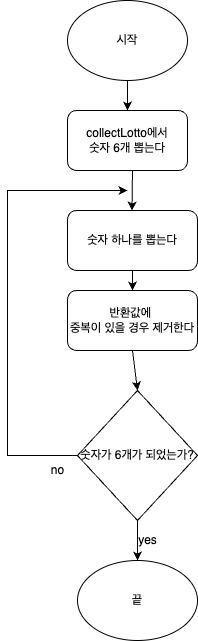

The diagram above was exported from draw.io. Its source (the exported page's mxGraphModel, read from the mxfile embedded in the PNG):
<mxGraphModel dx="1266" dy="568" grid="1" gridSize="10" guides="1" tooltips="1" connect="1" arrows="1" fold="1" page="1" pageScale="1" pageWidth="827" pageHeight="1169" math="0" shadow="0">
  <root>
    <mxCell id="WIyWlLk6GJQsqaUBKTNV-0" />
    <mxCell id="WIyWlLk6GJQsqaUBKTNV-1" parent="WIyWlLk6GJQsqaUBKTNV-0" />
    <mxCell id="dODt6t3D3iQgTluMVPzD-0" value="시작" style="ellipse;whiteSpace=wrap;html=1;" vertex="1" parent="WIyWlLk6GJQsqaUBKTNV-1">
      <mxGeometry x="160" y="10" width="120" height="80" as="geometry" />
    </mxCell>
    <mxCell id="dODt6t3D3iQgTluMVPzD-1" value="collectLotto에서&lt;br&gt;숫자 6개 뽑는다" style="rounded=1;whiteSpace=wrap;html=1;" vertex="1" parent="WIyWlLk6GJQsqaUBKTNV-1">
      <mxGeometry x="160" y="120" width="120" height="60" as="geometry" />
    </mxCell>
    <mxCell id="dODt6t3D3iQgTluMVPzD-3" value="숫자 하나를 뽑는다" style="rounded=1;whiteSpace=wrap;html=1;" vertex="1" parent="WIyWlLk6GJQsqaUBKTNV-1">
      <mxGeometry x="160" y="220" width="130" height="60" as="geometry" />
    </mxCell>
    <mxCell id="dODt6t3D3iQgTluMVPzD-6" value="숫자가 6개가 되었는가?" style="rhombus;whiteSpace=wrap;html=1;" vertex="1" parent="WIyWlLk6GJQsqaUBKTNV-1">
      <mxGeometry x="170" y="400" width="120" height="130" as="geometry" />
    </mxCell>
    <mxCell id="dODt6t3D3iQgTluMVPzD-7" value="" style="endArrow=classic;html=1;rounded=0;exitX=0;exitY=0.5;exitDx=0;exitDy=0;" edge="1" parent="WIyWlLk6GJQsqaUBKTNV-1" source="dODt6t3D3iQgTluMVPzD-6">
      <mxGeometry width="50" height="50" relative="1" as="geometry">
        <mxPoint x="50" y="530" as="sourcePoint" />
        <mxPoint x="220" y="200" as="targetPoint" />
        <Array as="points">
          <mxPoint x="100" y="465" />
          <mxPoint x="100" y="200" />
        </Array>
      </mxGeometry>
    </mxCell>
    <mxCell id="dODt6t3D3iQgTluMVPzD-12" value="" style="endArrow=classic;html=1;rounded=0;" edge="1" parent="WIyWlLk6GJQsqaUBKTNV-1">
      <mxGeometry width="50" height="50" relative="1" as="geometry">
        <mxPoint x="230" y="530" as="sourcePoint" />
        <mxPoint x="230" y="570" as="targetPoint" />
      </mxGeometry>
    </mxCell>
    <mxCell id="dODt6t3D3iQgTluMVPzD-13" value="" style="endArrow=classic;html=1;rounded=0;entryX=0.5;entryY=0;entryDx=0;entryDy=0;" edge="1" parent="WIyWlLk6GJQsqaUBKTNV-1" target="dODt6t3D3iQgTluMVPzD-1">
      <mxGeometry width="50" height="50" relative="1" as="geometry">
        <mxPoint x="220" y="90" as="sourcePoint" />
        <mxPoint x="250" y="170" as="targetPoint" />
      </mxGeometry>
    </mxCell>
    <mxCell id="dODt6t3D3iQgTluMVPzD-34" value="" style="endArrow=classic;html=1;rounded=0;entryX=0.5;entryY=0;entryDx=0;entryDy=0;" edge="1" parent="WIyWlLk6GJQsqaUBKTNV-1" target="dODt6t3D3iQgTluMVPzD-6">
      <mxGeometry width="50" height="50" relative="1" as="geometry">
        <mxPoint x="225" y="360" as="sourcePoint" />
        <mxPoint x="224.5" y="400" as="targetPoint" />
      </mxGeometry>
    </mxCell>
    <mxCell id="dODt6t3D3iQgTluMVPzD-35" value="" style="endArrow=classic;html=1;rounded=0;entryX=0.454;entryY=-0.008;entryDx=0;entryDy=0;entryPerimeter=0;" edge="1" parent="WIyWlLk6GJQsqaUBKTNV-1">
      <mxGeometry width="50" height="50" relative="1" as="geometry">
        <mxPoint x="225" y="180" as="sourcePoint" />
        <mxPoint x="224.5" y="220" as="targetPoint" />
      </mxGeometry>
    </mxCell>
    <mxCell id="dODt6t3D3iQgTluMVPzD-37" value="끝" style="ellipse;whiteSpace=wrap;html=1;" vertex="1" parent="WIyWlLk6GJQsqaUBKTNV-1">
      <mxGeometry x="170" y="570" width="120" height="80" as="geometry" />
    </mxCell>
    <mxCell id="dODt6t3D3iQgTluMVPzD-38" value="no" style="text;html=1;align=center;verticalAlign=middle;resizable=0;points=[];autosize=1;strokeColor=none;fillColor=none;" vertex="1" parent="WIyWlLk6GJQsqaUBKTNV-1">
      <mxGeometry x="130" y="465" width="40" height="30" as="geometry" />
    </mxCell>
    <mxCell id="dODt6t3D3iQgTluMVPzD-39" value="yes" style="text;html=1;align=center;verticalAlign=middle;resizable=0;points=[];autosize=1;strokeColor=none;fillColor=none;" vertex="1" parent="WIyWlLk6GJQsqaUBKTNV-1">
      <mxGeometry x="220" y="535" width="40" height="30" as="geometry" />
    </mxCell>
    <mxCell id="dODt6t3D3iQgTluMVPzD-40" value="반환값에&amp;nbsp;&lt;br&gt;중복이 있을 경우 제거한다" style="rounded=1;whiteSpace=wrap;html=1;" vertex="1" parent="WIyWlLk6GJQsqaUBKTNV-1">
      <mxGeometry x="160" y="300" width="130" height="60" as="geometry" />
    </mxCell>
    <mxCell id="dODt6t3D3iQgTluMVPzD-41" value="" style="endArrow=classic;html=1;rounded=0;" edge="1" parent="WIyWlLk6GJQsqaUBKTNV-1">
      <mxGeometry width="50" height="50" relative="1" as="geometry">
        <mxPoint x="225" y="280" as="sourcePoint" />
        <mxPoint x="225" y="300" as="targetPoint" />
      </mxGeometry>
    </mxCell>
  </root>
</mxGraphModel>